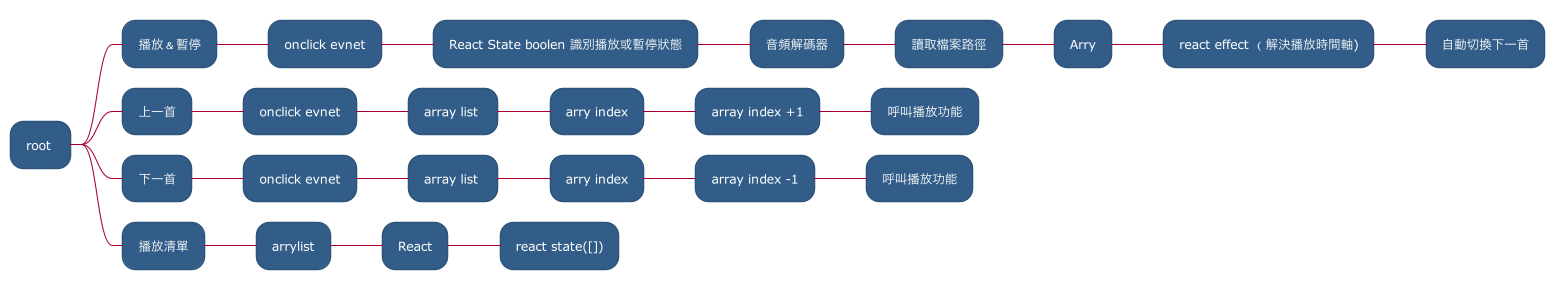

The diagram above was rendered by PlantUML. Its source (embedded in the PNG):
@startmindmap flow
!theme sandstone

+ root 
++ 播放＆暫停
+++ onclick evnet
++++ React State boolen 識別播放或暫停狀態
+++++ 音頻解碼器
++++++ 讀取檔案路徑
+++++++ Arry
++++++++ react effect （解決播放時間軸)
+++++++++ 自動切換下一首

++ 上一首
+++ onclick evnet
++++ array list 
+++++ arry index
++++++ array index +1
+++++++ 呼叫播放功能

++ 下一首
+++ onclick evnet
++++ array list 
+++++ arry index
++++++ array index -1
+++++++ 呼叫播放功能

++ 播放清單
+++ arrylist
++++ React
+++++ react state([])

@endmindmap